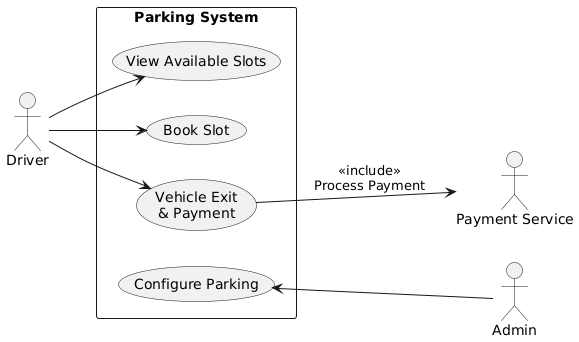

The diagram above was rendered by PlantUML. Its source (embedded in the PNG):
@startuml
left to right direction

actor "Driver" as Driver

actor "Admin" as Admin
actor "Payment Service" as Pay

rectangle "Parking System" {
  usecase "View Available Slots" as UC1
  usecase "Book Slot" as UC2
  usecase "Vehicle Exit\n& Payment" as UC3
  usecase "Configure Parking" as UC4
}

Driver --> UC1
Driver --> UC2
Driver --> UC3

UC4 <-- Admin
UC3 --> Pay : <<include>>\nProcess Payment
@enduml